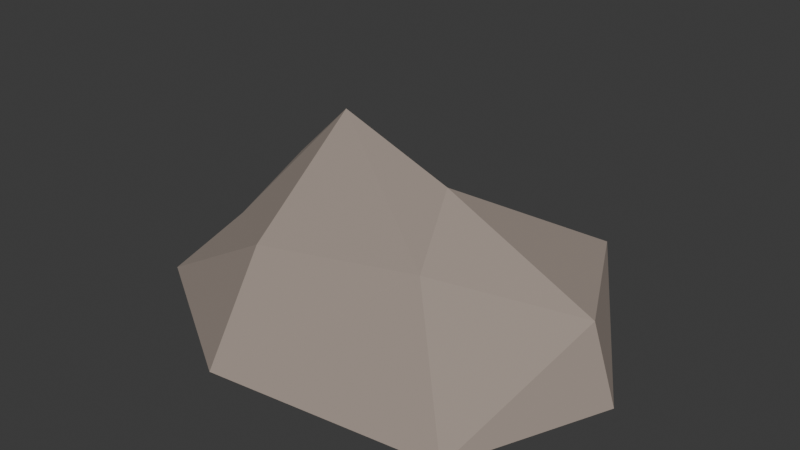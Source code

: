 # Source: Tepetate.blend  (saved by Blender 5.2.45; exported with 4.5.12 LTS)
import bpy
from mathutils import Matrix  # noqa: F401  (used for matrix-valued properties, if any)

bpy.ops.wm.read_factory_settings(use_empty=True)
scene = bpy.context.scene
scene.name = 'Scene'

# ---- collections
col_collection = bpy.data.collections.new('Collection'); scene.collection.children.link(col_collection)

# ---- materials (node trees are filled in below, after node groups)
mat_mat_rocavolcanica = bpy.data.materials.new('Mat_RocaVolcanica')

# ---- material node trees
mat_mat_rocavolcanica.use_nodes = True; mat_mat_rocavolcanica.node_tree.nodes.clear()
_N = mat_mat_rocavolcanica.node_tree.nodes; _L = mat_mat_rocavolcanica.node_tree.links
n0 = _N.new('ShaderNodeBsdfPrincipled'); n0.name = 'Principled BSDF'; n0.location = (-200, 100)
n0.inputs[0].default_value = (0.34, 0.28, 0.24, 1.0)
n0.inputs[2].default_value = 0.98
n0.inputs[10].default_value = 0.005
n1 = _N.new('ShaderNodeOutputMaterial'); n1.name = 'Material Output'; n1.location = (200, 100)
_L.new(n0.outputs[0], n1.inputs[0])
n1.is_active_output = True

# ---- world
world_world = bpy.data.worlds.new('World'); scene.world = world_world
world_world.use_nodes = True; world_world.node_tree.nodes.clear()
_N = world_world.node_tree.nodes; _L = world_world.node_tree.links
n0 = _N.new('ShaderNodeOutputWorld'); n0.name = 'World Output'; n0.location = (200, 100)
n1 = _N.new('ShaderNodeBackground'); n1.name = 'Background'; n1.location = (-200, 100)
n1.inputs[0].default_value = (0.05088, 0.05088, 0.05088, 1.0)
_L.new(n1.outputs[0], n0.inputs[0])
n0.is_active_output = True
world_world.color = (0.05088, 0.05088, 0.05088)
world_world.sun_shadow_jitter_overblur = 0.0

# ---- meshes
me_mesh_rocatepetate = bpy.data.meshes.new('Mesh_RocaTepetate')
me_mesh_rocatepetate.from_pydata([(1.221, 0.0, 0.0), (0.7022, 0.6096, 0.0), (-0.3228, 0.9791, 0.0), (-1.193, 0.3979, 0.0), (-1.153, -0.3844, 0.0), (-0.302, -0.9159, 0.0), (0.8903, -0.7729, 0.0), (1.093, 0.0, 0.3839), (0.7673, 0.6543, 0.3806), (-0.1886, 0.562, 0.3933), (-0.873, 0.2859, 0.5175), (-0.7633, -0.2499, 0.391), (-0.221, -0.6586, 0.5653), (0.506, -0.4314, 0.5756), (-0.3753, 0.1, 0.9319), (0.3719, -0.08, 0.808)], [], [(0, 1, 8, 7), (1, 2, 9, 8), (2, 3, 10, 9), (3, 4, 11, 10), (4, 5, 12, 11), (5, 6, 13, 12), (6, 0, 7, 13), (7, 8, 15), (8, 9, 15), (9, 10, 14), (10, 11, 14), (11, 12, 14), (12, 13, 14), (13, 7, 15), (14, 15, 9), (15, 14, 13), (0, 1, 2, 3, 4, 5, 6)])
me_mesh_rocatepetate.materials.append(mat_mat_rocavolcanica)
me_mesh_rocatepetate.update()

# ---- objects
ob_roca_tepetate = bpy.data.objects.new('Roca_Tepetate', me_mesh_rocatepetate)

# ---- transforms, parenting, visibility, modifiers, constraints
ob_roca_tepetate.location = (0.0, 0.0, 0.0)

# ---- collection membership
scene.collection.objects.link(ob_roca_tepetate)

# ---- scene / render settings (as saved in the file)
scene.frame_start = 1; scene.frame_end = 250; scene.frame_set(1)
scene.render.engine = 'BLENDER_EEVEE_NEXT'
scene.render.bake_bias = 0.0
scene.render.bake_samples = 0
scene.render.compositor_device = 'GPU'
scene.eevee.use_volume_custom_range = False
scene.eevee.fast_gi_thickness_near = 0.1
scene.eevee.fast_gi_thickness_far = 0.0
scene.eevee.ray_tracing_options.screen_trace_thickness = 0.1
bpy.context.view_layer.update()

# ---- added for rendering (the .blend has no active camera and no usable light): camera, sun
cam_auto = bpy.data.cameras.new('AutoCamera')
cam_auto.lens = 50.0
cam_auto.sensor_width = 36.0
cam_auto.clip_end = 1000.0
ob_auto_camera = bpy.data.objects.new('AutoCamera', cam_auto)
scene.collection.objects.link(ob_auto_camera)
ob_auto_camera.location = (2.98139, -3.52963, 2.84007)
ob_auto_camera.rotation_euler = (1.09748, -7.21219e-08, 0.694738)
scene.camera = ob_auto_camera
light_auto_sun = bpy.data.lights.new('AutoSun', 'SUN')
light_auto_sun.energy = 3.0
light_auto_sun.angle = 0.0523599
ob_auto_sun = bpy.data.objects.new('AutoSun', light_auto_sun)
scene.collection.objects.link(ob_auto_sun)
ob_auto_sun.rotation_euler = (0.872665, 0.174533, 0.523599)
bpy.context.view_layer.update()
